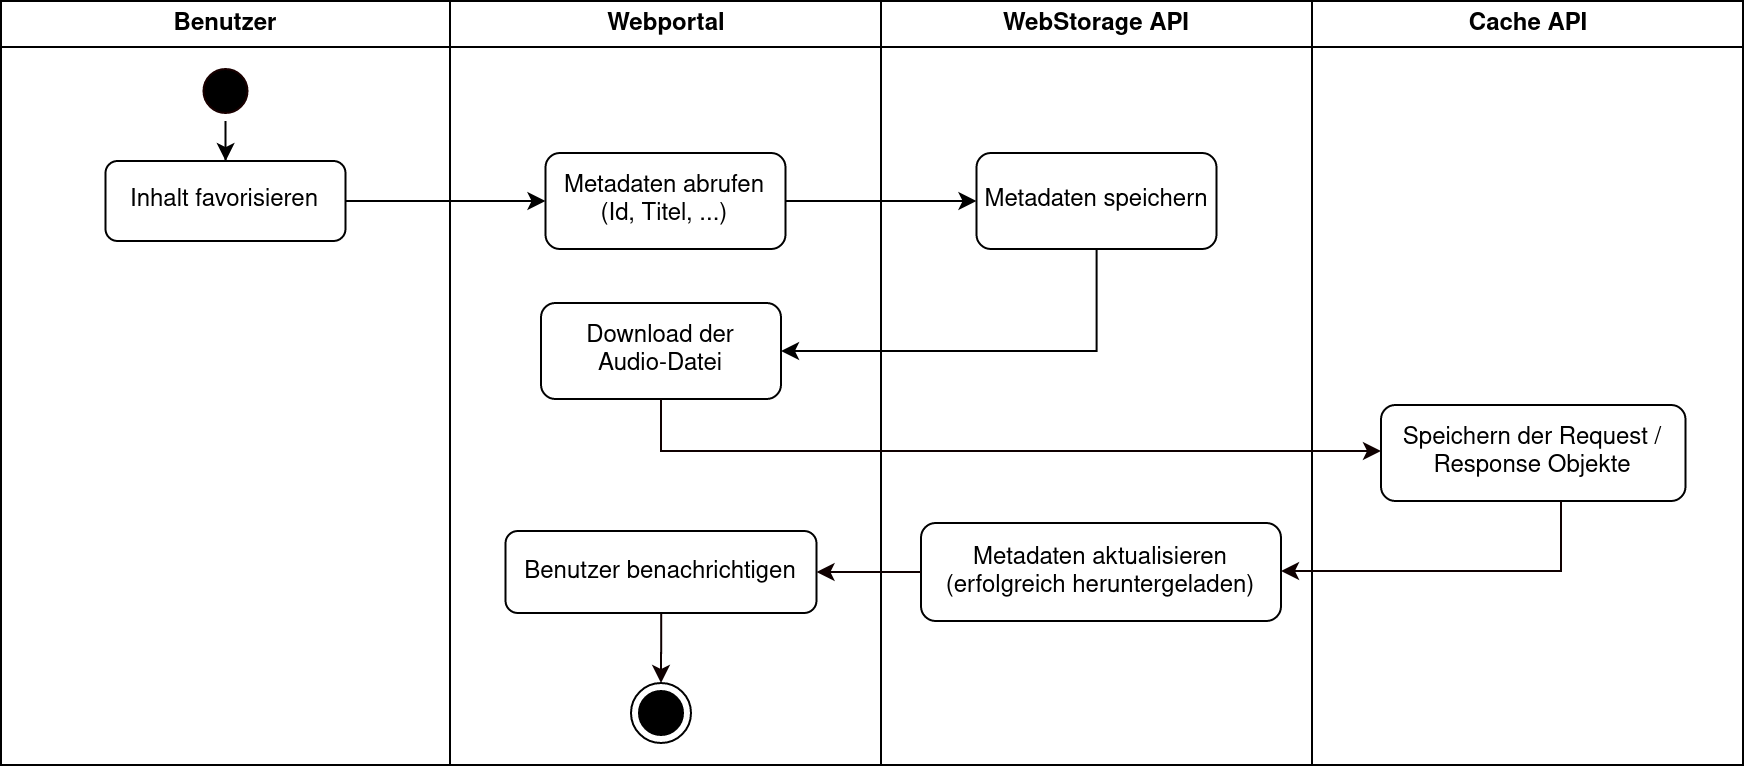

The diagram above was exported from draw.io. Its source (the exported page's mxGraphModel, read from the mxfile embedded in the PNG):
<mxGraphModel dx="1422" dy="738" grid="1" gridSize="10" guides="1" tooltips="1" connect="1" arrows="1" fold="1" page="1" pageScale="1" pageWidth="1169" pageHeight="826" background="#ffffff" math="0" shadow="0">
  <root>
    <mxCell id="0" />
    <mxCell id="1" parent="0" />
    <mxCell id="2" value="Benutzer" style="swimlane;whiteSpace=wrap" parent="1" vertex="1">
      <mxGeometry x="220" y="128" width="224.5" height="382" as="geometry" />
    </mxCell>
    <mxCell id="ABzVmFkG49cSrohfVFDJ-58" style="edgeStyle=orthogonalEdgeStyle;rounded=0;orthogonalLoop=1;jettySize=auto;html=1;exitX=0.5;exitY=1;exitDx=0;exitDy=0;" parent="2" source="5" target="H4003Mv5yzxakJSL08pL-7" edge="1">
      <mxGeometry relative="1" as="geometry">
        <mxPoint x="112.25" y="102" as="targetPoint" />
      </mxGeometry>
    </mxCell>
    <mxCell id="5" value="" style="ellipse;shape=startState;fillColor=#000000;strokeColor=#190000;" parent="2" vertex="1">
      <mxGeometry x="97.25" y="30" width="30" height="30" as="geometry" />
    </mxCell>
    <mxCell id="H4003Mv5yzxakJSL08pL-7" value="Inhalt favorisieren" style="rounded=1;whiteSpace=wrap;html=1;" parent="2" vertex="1">
      <mxGeometry x="52.25" y="80" width="120" height="40" as="geometry" />
    </mxCell>
    <mxCell id="3" value="Webportal" style="swimlane;whiteSpace=wrap" parent="1" vertex="1">
      <mxGeometry x="444.5" y="128" width="215.5" height="382" as="geometry" />
    </mxCell>
    <mxCell id="H4003Mv5yzxakJSL08pL-9" value="&lt;div&gt;Metadaten abrufen&lt;/div&gt;&lt;div&gt;(Id, Titel, ...)&lt;br&gt;&lt;/div&gt;" style="rounded=1;whiteSpace=wrap;html=1;" parent="3" vertex="1">
      <mxGeometry x="47.75" y="76" width="120" height="48" as="geometry" />
    </mxCell>
    <mxCell id="H4003Mv5yzxakJSL08pL-13" value="&lt;div&gt;Download der &lt;br&gt;&lt;/div&gt;&lt;div&gt;Audio-Datei&lt;/div&gt;" style="rounded=1;whiteSpace=wrap;html=1;" parent="3" vertex="1">
      <mxGeometry x="45.5" y="151" width="120" height="48" as="geometry" />
    </mxCell>
    <mxCell id="H4003Mv5yzxakJSL08pL-26" style="edgeStyle=orthogonalEdgeStyle;rounded=0;orthogonalLoop=1;jettySize=auto;html=1;strokeColor=#0F0000;" parent="3" source="H4003Mv5yzxakJSL08pL-23" target="H4003Mv5yzxakJSL08pL-25" edge="1">
      <mxGeometry relative="1" as="geometry" />
    </mxCell>
    <mxCell id="H4003Mv5yzxakJSL08pL-23" value="Benutzer benachrichtigen" style="rounded=1;whiteSpace=wrap;html=1;" parent="3" vertex="1">
      <mxGeometry x="27.75" y="265" width="155.5" height="41" as="geometry" />
    </mxCell>
    <mxCell id="H4003Mv5yzxakJSL08pL-25" value="" style="ellipse;html=1;shape=endState;fillColor=#000000;strokeColor=#000000;" parent="3" vertex="1">
      <mxGeometry x="90.5" y="341" width="30" height="30" as="geometry" />
    </mxCell>
    <mxCell id="H4003Mv5yzxakJSL08pL-5" value="WebStorage API" style="swimlane;whiteSpace=wrap;startSize=23;" parent="1" vertex="1">
      <mxGeometry x="660" y="128" width="215.5" height="382" as="geometry" />
    </mxCell>
    <mxCell id="H4003Mv5yzxakJSL08pL-11" value="&lt;div&gt;Metadaten speichern&lt;br&gt;&lt;/div&gt;" style="rounded=1;whiteSpace=wrap;html=1;" parent="H4003Mv5yzxakJSL08pL-5" vertex="1">
      <mxGeometry x="47.75" y="76" width="120" height="48" as="geometry" />
    </mxCell>
    <mxCell id="H4003Mv5yzxakJSL08pL-21" value="Metadaten aktualisieren (erfolgreich heruntergeladen)" style="rounded=1;whiteSpace=wrap;html=1;" parent="H4003Mv5yzxakJSL08pL-5" vertex="1">
      <mxGeometry x="20" y="261" width="180" height="49" as="geometry" />
    </mxCell>
    <mxCell id="H4003Mv5yzxakJSL08pL-6" value="Cache API" style="swimlane;whiteSpace=wrap;startSize=23;" parent="1" vertex="1">
      <mxGeometry x="875.5" y="128" width="215.5" height="382" as="geometry" />
    </mxCell>
    <mxCell id="H4003Mv5yzxakJSL08pL-19" value="&lt;div&gt;Speichern der Request / Response Objekte&lt;br&gt;&lt;/div&gt;" style="rounded=1;whiteSpace=wrap;html=1;" parent="H4003Mv5yzxakJSL08pL-6" vertex="1">
      <mxGeometry x="34.5" y="202" width="152.25" height="48" as="geometry" />
    </mxCell>
    <mxCell id="H4003Mv5yzxakJSL08pL-10" style="edgeStyle=orthogonalEdgeStyle;rounded=0;orthogonalLoop=1;jettySize=auto;html=1;" parent="1" source="H4003Mv5yzxakJSL08pL-7" target="H4003Mv5yzxakJSL08pL-9" edge="1">
      <mxGeometry relative="1" as="geometry" />
    </mxCell>
    <mxCell id="H4003Mv5yzxakJSL08pL-12" value="" style="edgeStyle=orthogonalEdgeStyle;rounded=0;orthogonalLoop=1;jettySize=auto;html=1;" parent="1" source="H4003Mv5yzxakJSL08pL-9" target="H4003Mv5yzxakJSL08pL-11" edge="1">
      <mxGeometry relative="1" as="geometry" />
    </mxCell>
    <mxCell id="H4003Mv5yzxakJSL08pL-14" value="" style="edgeStyle=orthogonalEdgeStyle;rounded=0;orthogonalLoop=1;jettySize=auto;html=1;" parent="1" source="H4003Mv5yzxakJSL08pL-11" target="H4003Mv5yzxakJSL08pL-13" edge="1">
      <mxGeometry relative="1" as="geometry">
        <Array as="points">
          <mxPoint x="768" y="303" />
        </Array>
      </mxGeometry>
    </mxCell>
    <mxCell id="H4003Mv5yzxakJSL08pL-20" value="" style="edgeStyle=orthogonalEdgeStyle;rounded=0;orthogonalLoop=1;jettySize=auto;html=1;strokeColor=#0F0000;" parent="1" source="H4003Mv5yzxakJSL08pL-13" target="H4003Mv5yzxakJSL08pL-19" edge="1">
      <mxGeometry relative="1" as="geometry">
        <Array as="points">
          <mxPoint x="550" y="353" />
        </Array>
      </mxGeometry>
    </mxCell>
    <mxCell id="H4003Mv5yzxakJSL08pL-22" value="" style="edgeStyle=orthogonalEdgeStyle;rounded=0;orthogonalLoop=1;jettySize=auto;html=1;strokeColor=#0F0000;" parent="1" source="H4003Mv5yzxakJSL08pL-19" target="H4003Mv5yzxakJSL08pL-21" edge="1">
      <mxGeometry relative="1" as="geometry">
        <Array as="points">
          <mxPoint x="1000" y="413" />
        </Array>
      </mxGeometry>
    </mxCell>
    <mxCell id="H4003Mv5yzxakJSL08pL-24" value="" style="edgeStyle=orthogonalEdgeStyle;rounded=0;orthogonalLoop=1;jettySize=auto;html=1;strokeColor=#0F0000;" parent="1" source="H4003Mv5yzxakJSL08pL-21" target="H4003Mv5yzxakJSL08pL-23" edge="1">
      <mxGeometry relative="1" as="geometry" />
    </mxCell>
  </root>
</mxGraphModel>